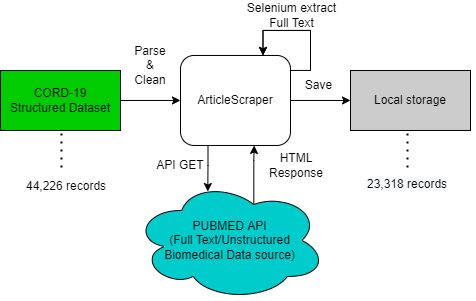

The diagram above was exported from draw.io. Its source (the exported page's mxGraphModel, read from the mxfile embedded in the PNG):
<mxGraphModel dx="950" dy="490" grid="1" gridSize="10" guides="1" tooltips="1" connect="1" arrows="1" fold="1" page="1" pageScale="1" pageWidth="827" pageHeight="1169" math="0" shadow="0">
  <root>
    <mxCell id="0" />
    <mxCell id="1" parent="0" />
    <mxCell id="2Pmqxw8rjEkyWoOjg6Qh-32" value="" style="group" vertex="1" connectable="0" parent="1">
      <mxGeometry x="170" y="19.97" width="470" height="300" as="geometry" />
    </mxCell>
    <mxCell id="2Pmqxw8rjEkyWoOjg6Qh-23" value="" style="group" vertex="1" connectable="0" parent="2Pmqxw8rjEkyWoOjg6Qh-32">
      <mxGeometry width="470" height="300" as="geometry" />
    </mxCell>
    <mxCell id="2Pmqxw8rjEkyWoOjg6Qh-12" value="" style="group" vertex="1" connectable="0" parent="2Pmqxw8rjEkyWoOjg6Qh-23">
      <mxGeometry y="30" width="470" height="270" as="geometry" />
    </mxCell>
    <mxCell id="2Pmqxw8rjEkyWoOjg6Qh-1" value="ArticleScraper" style="rounded=1;whiteSpace=wrap;html=1;" vertex="1" parent="2Pmqxw8rjEkyWoOjg6Qh-12">
      <mxGeometry x="180" y="25" width="110" height="90" as="geometry" />
    </mxCell>
    <mxCell id="2Pmqxw8rjEkyWoOjg6Qh-6" style="edgeStyle=orthogonalEdgeStyle;rounded=0;orthogonalLoop=1;jettySize=auto;html=1;entryX=0;entryY=0.5;entryDx=0;entryDy=0;" edge="1" parent="2Pmqxw8rjEkyWoOjg6Qh-12" source="2Pmqxw8rjEkyWoOjg6Qh-3" target="2Pmqxw8rjEkyWoOjg6Qh-1">
      <mxGeometry relative="1" as="geometry" />
    </mxCell>
    <mxCell id="2Pmqxw8rjEkyWoOjg6Qh-3" value="CORD-19&lt;br&gt;Structured Dataset" style="rounded=0;whiteSpace=wrap;html=1;fillColor=#00CC00;" vertex="1" parent="2Pmqxw8rjEkyWoOjg6Qh-12">
      <mxGeometry y="40" width="120" height="60" as="geometry" />
    </mxCell>
    <mxCell id="2Pmqxw8rjEkyWoOjg6Qh-21" style="edgeStyle=orthogonalEdgeStyle;rounded=0;orthogonalLoop=1;jettySize=auto;html=1;exitX=0.625;exitY=0.2;exitDx=0;exitDy=0;exitPerimeter=0;entryX=0.67;entryY=1;entryDx=0;entryDy=0;entryPerimeter=0;" edge="1" parent="2Pmqxw8rjEkyWoOjg6Qh-12" source="2Pmqxw8rjEkyWoOjg6Qh-5" target="2Pmqxw8rjEkyWoOjg6Qh-1">
      <mxGeometry relative="1" as="geometry" />
    </mxCell>
    <mxCell id="2Pmqxw8rjEkyWoOjg6Qh-5" value="PUBMED API&lt;br&gt;(Full Text/Unstructured&lt;br&gt;Biomedical Data source)" style="ellipse;shape=cloud;whiteSpace=wrap;html=1;fillColor=#00CCCC;" vertex="1" parent="2Pmqxw8rjEkyWoOjg6Qh-12">
      <mxGeometry x="133" y="150" width="192.5" height="120" as="geometry" />
    </mxCell>
    <mxCell id="2Pmqxw8rjEkyWoOjg6Qh-9" style="edgeStyle=orthogonalEdgeStyle;rounded=0;orthogonalLoop=1;jettySize=auto;html=1;entryX=0.75;entryY=0;entryDx=0;entryDy=0;exitX=0.997;exitY=0.38;exitDx=0;exitDy=0;exitPerimeter=0;" edge="1" parent="2Pmqxw8rjEkyWoOjg6Qh-12" source="2Pmqxw8rjEkyWoOjg6Qh-1" target="2Pmqxw8rjEkyWoOjg6Qh-1">
      <mxGeometry relative="1" as="geometry">
        <Array as="points">
          <mxPoint x="310" y="40" />
          <mxPoint x="310" />
          <mxPoint x="263" />
        </Array>
      </mxGeometry>
    </mxCell>
    <mxCell id="2Pmqxw8rjEkyWoOjg6Qh-11" value="Local storage" style="rounded=0;whiteSpace=wrap;html=1;fillColor=#CCCCCC;" vertex="1" parent="2Pmqxw8rjEkyWoOjg6Qh-12">
      <mxGeometry x="350" y="40.000000000000114" width="120" height="60" as="geometry" />
    </mxCell>
    <mxCell id="2Pmqxw8rjEkyWoOjg6Qh-10" style="edgeStyle=orthogonalEdgeStyle;rounded=0;orthogonalLoop=1;jettySize=auto;html=1;" edge="1" parent="2Pmqxw8rjEkyWoOjg6Qh-12" source="2Pmqxw8rjEkyWoOjg6Qh-1" target="2Pmqxw8rjEkyWoOjg6Qh-11">
      <mxGeometry relative="1" as="geometry">
        <mxPoint x="350" y="70.00000000000011" as="targetPoint" />
      </mxGeometry>
    </mxCell>
    <mxCell id="2Pmqxw8rjEkyWoOjg6Qh-13" value="Parse&lt;br&gt;&amp;amp;&lt;br&gt;Clean" style="text;html=1;strokeColor=none;fillColor=none;align=center;verticalAlign=middle;whiteSpace=wrap;rounded=0;" vertex="1" parent="2Pmqxw8rjEkyWoOjg6Qh-12">
      <mxGeometry x="120" y="20.03" width="60" height="30" as="geometry" />
    </mxCell>
    <mxCell id="2Pmqxw8rjEkyWoOjg6Qh-14" value="API GET" style="text;html=1;strokeColor=none;fillColor=none;align=center;verticalAlign=middle;whiteSpace=wrap;rounded=0;" vertex="1" parent="2Pmqxw8rjEkyWoOjg6Qh-12">
      <mxGeometry x="150" y="120" width="60" height="30" as="geometry" />
    </mxCell>
    <mxCell id="2Pmqxw8rjEkyWoOjg6Qh-15" value="HTML Response" style="text;html=1;strokeColor=none;fillColor=none;align=center;verticalAlign=middle;whiteSpace=wrap;rounded=0;" vertex="1" parent="2Pmqxw8rjEkyWoOjg6Qh-12">
      <mxGeometry x="265.5" y="120" width="60" height="30" as="geometry" />
    </mxCell>
    <mxCell id="2Pmqxw8rjEkyWoOjg6Qh-17" value="Save" style="text;html=1;strokeColor=none;fillColor=none;align=center;verticalAlign=middle;whiteSpace=wrap;rounded=0;" vertex="1" parent="2Pmqxw8rjEkyWoOjg6Qh-12">
      <mxGeometry x="285.5" y="40" width="64.5" height="30" as="geometry" />
    </mxCell>
    <mxCell id="2Pmqxw8rjEkyWoOjg6Qh-19" style="edgeStyle=orthogonalEdgeStyle;rounded=0;orthogonalLoop=1;jettySize=auto;html=1;exitX=0.25;exitY=1;exitDx=0;exitDy=0;entryX=0.386;entryY=0.092;entryDx=0;entryDy=0;entryPerimeter=0;" edge="1" parent="2Pmqxw8rjEkyWoOjg6Qh-12" source="2Pmqxw8rjEkyWoOjg6Qh-1" target="2Pmqxw8rjEkyWoOjg6Qh-5">
      <mxGeometry relative="1" as="geometry">
        <mxPoint x="207.66666666666663" y="160.03" as="targetPoint" />
      </mxGeometry>
    </mxCell>
    <mxCell id="2Pmqxw8rjEkyWoOjg6Qh-22" style="edgeStyle=orthogonalEdgeStyle;rounded=0;orthogonalLoop=1;jettySize=auto;html=1;entryX=0.75;entryY=0;entryDx=0;entryDy=0;" edge="1" parent="2Pmqxw8rjEkyWoOjg6Qh-12" source="2Pmqxw8rjEkyWoOjg6Qh-17" target="2Pmqxw8rjEkyWoOjg6Qh-1">
      <mxGeometry relative="1" as="geometry">
        <Array as="points">
          <mxPoint x="310" />
          <mxPoint x="263" />
        </Array>
      </mxGeometry>
    </mxCell>
    <mxCell id="2Pmqxw8rjEkyWoOjg6Qh-26" value="" style="endArrow=none;dashed=1;html=1;dashPattern=1 3;strokeWidth=2;rounded=0;" edge="1" parent="2Pmqxw8rjEkyWoOjg6Qh-12">
      <mxGeometry width="50" height="50" relative="1" as="geometry">
        <mxPoint x="61" y="103.03" as="sourcePoint" />
        <mxPoint x="61" y="143.02999999999977" as="targetPoint" />
      </mxGeometry>
    </mxCell>
    <mxCell id="2Pmqxw8rjEkyWoOjg6Qh-27" value="44,226 records" style="text;strokeColor=none;fillColor=none;align=left;verticalAlign=middle;spacingLeft=4;spacingRight=4;overflow=hidden;points=[[0,0.5],[1,0.5]];portConstraint=eastwest;rotatable=0;" vertex="1" parent="2Pmqxw8rjEkyWoOjg6Qh-12">
      <mxGeometry x="20" y="140.03" width="90" height="30" as="geometry" />
    </mxCell>
    <mxCell id="2Pmqxw8rjEkyWoOjg6Qh-28" value="&lt;span style=&quot;color: rgb(0, 0, 0); font-family: Helvetica; font-size: 12px; font-style: normal; font-variant-ligatures: normal; font-variant-caps: normal; font-weight: 400; letter-spacing: normal; orphans: 2; text-align: left; text-indent: 0px; text-transform: none; widows: 2; word-spacing: 0px; -webkit-text-stroke-width: 0px; background-color: rgb(248, 249, 250); text-decoration-thickness: initial; text-decoration-style: initial; text-decoration-color: initial; float: none; display: inline !important;&quot;&gt;23,318 records&lt;/span&gt;" style="text;whiteSpace=wrap;html=1;" vertex="1" parent="2Pmqxw8rjEkyWoOjg6Qh-12">
      <mxGeometry x="365" y="140.03" width="110" height="30" as="geometry" />
    </mxCell>
    <mxCell id="2Pmqxw8rjEkyWoOjg6Qh-16" value="Selenium extract Full Text" style="text;html=1;strokeColor=none;fillColor=none;align=center;verticalAlign=middle;whiteSpace=wrap;rounded=0;" vertex="1" parent="2Pmqxw8rjEkyWoOjg6Qh-23">
      <mxGeometry x="244" width="94.5" height="30" as="geometry" />
    </mxCell>
    <mxCell id="2Pmqxw8rjEkyWoOjg6Qh-30" value="" style="endArrow=none;dashed=1;html=1;dashPattern=1 3;strokeWidth=2;rounded=0;" edge="1" parent="2Pmqxw8rjEkyWoOjg6Qh-32">
      <mxGeometry width="50" height="50" relative="1" as="geometry">
        <mxPoint x="407" y="133.03" as="sourcePoint" />
        <mxPoint x="407" y="173.02999999999977" as="targetPoint" />
      </mxGeometry>
    </mxCell>
  </root>
</mxGraphModel>